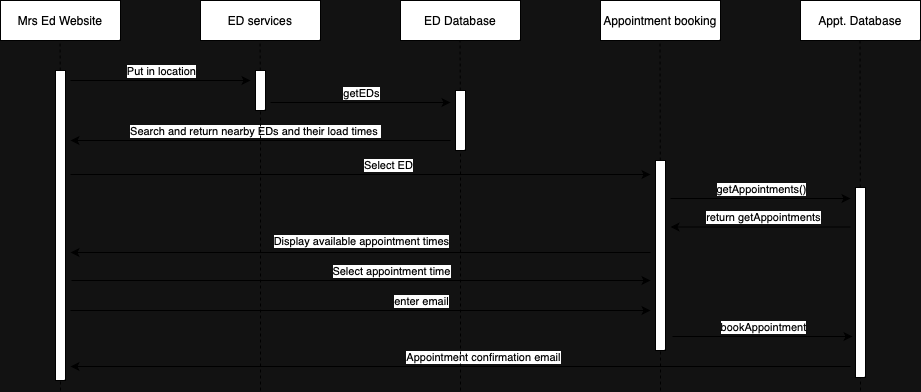

The diagram above was exported from draw.io. Its source (the exported page's mxGraphModel, read from the mxfile embedded in the PNG):
<mxGraphModel dx="954" dy="622" grid="1" gridSize="10" guides="1" tooltips="1" connect="1" arrows="1" fold="1" page="1" pageScale="1" pageWidth="3300" pageHeight="4681" math="0" shadow="0">
  <root>
    <mxCell id="0" />
    <mxCell id="1" parent="0" />
    <mxCell id="UEnFwT-YTDFrtrivDMLh-7" value="" style="endArrow=none;dashed=1;html=1;rounded=0;" parent="1" edge="1">
      <mxGeometry width="50" height="50" relative="1" as="geometry">
        <mxPoint x="370" y="180" as="sourcePoint" />
        <mxPoint x="369.5" y="120" as="targetPoint" />
      </mxGeometry>
    </mxCell>
    <mxCell id="UEnFwT-YTDFrtrivDMLh-8" value="" style="endArrow=classic;html=1;rounded=0;" parent="1" edge="1">
      <mxGeometry width="50" height="50" relative="1" as="geometry">
        <mxPoint x="380" y="160" as="sourcePoint" />
        <mxPoint x="560" y="160" as="targetPoint" />
      </mxGeometry>
    </mxCell>
    <mxCell id="UEnFwT-YTDFrtrivDMLh-9" value="Put in location" style="edgeLabel;html=1;align=center;verticalAlign=middle;resizable=0;points=[];" parent="UEnFwT-YTDFrtrivDMLh-8" connectable="0" vertex="1">
      <mxGeometry x="0.1333" y="-3" relative="1" as="geometry">
        <mxPoint x="-12" y="-13" as="offset" />
      </mxGeometry>
    </mxCell>
    <mxCell id="UEnFwT-YTDFrtrivDMLh-16" value="ED services" style="rounded=0;whiteSpace=wrap;html=1;" parent="1" vertex="1">
      <mxGeometry x="510" y="80" width="120" height="40" as="geometry" />
    </mxCell>
    <mxCell id="UEnFwT-YTDFrtrivDMLh-17" value="Appointment booking" style="rounded=0;whiteSpace=wrap;html=1;" parent="1" vertex="1">
      <mxGeometry x="910" y="80" width="120" height="40" as="geometry" />
    </mxCell>
    <mxCell id="UEnFwT-YTDFrtrivDMLh-21" value="" style="endArrow=none;dashed=1;html=1;rounded=0;" parent="1" edge="1" source="ZBPDASoqCNoyqXFtLSwn-64">
      <mxGeometry width="50" height="50" relative="1" as="geometry">
        <mxPoint x="570" y="440" as="sourcePoint" />
        <mxPoint x="569.5" y="120" as="targetPoint" />
      </mxGeometry>
    </mxCell>
    <mxCell id="UEnFwT-YTDFrtrivDMLh-22" value="" style="endArrow=none;dashed=1;html=1;rounded=0;" parent="1" edge="1" source="ZBPDASoqCNoyqXFtLSwn-66">
      <mxGeometry width="50" height="50" relative="1" as="geometry">
        <mxPoint x="770" y="440" as="sourcePoint" />
        <mxPoint x="769.5" y="120" as="targetPoint" />
      </mxGeometry>
    </mxCell>
    <mxCell id="UEnFwT-YTDFrtrivDMLh-27" value="" style="endArrow=classic;html=1;rounded=0;" parent="1" edge="1">
      <mxGeometry width="50" height="50" relative="1" as="geometry">
        <mxPoint x="381" y="360" as="sourcePoint" />
        <mxPoint x="960" y="360" as="targetPoint" />
      </mxGeometry>
    </mxCell>
    <mxCell id="ZBPDASoqCNoyqXFtLSwn-45" value="Select appointment time" style="edgeLabel;html=1;align=center;verticalAlign=middle;resizable=0;points=[];" vertex="1" connectable="0" parent="UEnFwT-YTDFrtrivDMLh-27">
      <mxGeometry x="0.2333" relative="1" as="geometry">
        <mxPoint x="-38" y="-10" as="offset" />
      </mxGeometry>
    </mxCell>
    <mxCell id="UEnFwT-YTDFrtrivDMLh-29" value="" style="endArrow=classic;html=1;rounded=0;" parent="1" edge="1">
      <mxGeometry width="50" height="50" relative="1" as="geometry">
        <mxPoint x="960" y="332" as="sourcePoint" />
        <mxPoint x="380" y="332" as="targetPoint" />
      </mxGeometry>
    </mxCell>
    <mxCell id="ZBPDASoqCNoyqXFtLSwn-18" value="Display available appointment times" style="edgeLabel;html=1;align=center;verticalAlign=middle;resizable=0;points=[];" vertex="1" connectable="0" parent="UEnFwT-YTDFrtrivDMLh-29">
      <mxGeometry x="-0.0421" relative="1" as="geometry">
        <mxPoint x="-12" y="-12" as="offset" />
      </mxGeometry>
    </mxCell>
    <mxCell id="ZBPDASoqCNoyqXFtLSwn-1" value="" style="endArrow=classic;html=1;rounded=0;" edge="1" parent="1">
      <mxGeometry width="50" height="50" relative="1" as="geometry">
        <mxPoint x="760" y="220" as="sourcePoint" />
        <mxPoint x="380" y="220" as="targetPoint" />
      </mxGeometry>
    </mxCell>
    <mxCell id="ZBPDASoqCNoyqXFtLSwn-2" value="Search and return nearby EDs and their load times&amp;nbsp;" style="edgeLabel;html=1;align=center;verticalAlign=middle;resizable=0;points=[];" connectable="0" vertex="1" parent="ZBPDASoqCNoyqXFtLSwn-1">
      <mxGeometry x="0.0333" y="-3" relative="1" as="geometry">
        <mxPoint y="-7" as="offset" />
      </mxGeometry>
    </mxCell>
    <mxCell id="ZBPDASoqCNoyqXFtLSwn-5" value="" style="endArrow=classic;html=1;rounded=0;exitX=1.5;exitY=0.36;exitDx=0;exitDy=0;exitPerimeter=0;" edge="1" parent="1">
      <mxGeometry width="50" height="50" relative="1" as="geometry">
        <mxPoint x="380" y="254" as="sourcePoint" />
        <mxPoint x="960" y="254" as="targetPoint" />
      </mxGeometry>
    </mxCell>
    <mxCell id="ZBPDASoqCNoyqXFtLSwn-6" value="Select ED" style="edgeLabel;html=1;align=center;verticalAlign=middle;resizable=0;points=[];" connectable="0" vertex="1" parent="ZBPDASoqCNoyqXFtLSwn-5">
      <mxGeometry x="0.1333" y="-3" relative="1" as="geometry">
        <mxPoint x="-12" y="-13" as="offset" />
      </mxGeometry>
    </mxCell>
    <mxCell id="ZBPDASoqCNoyqXFtLSwn-10" value="" style="endArrow=classic;html=1;rounded=0;" edge="1" parent="1">
      <mxGeometry width="50" height="50" relative="1" as="geometry">
        <mxPoint x="380" y="390" as="sourcePoint" />
        <mxPoint x="960" y="390" as="targetPoint" />
      </mxGeometry>
    </mxCell>
    <mxCell id="ZBPDASoqCNoyqXFtLSwn-11" value="enter email" style="edgeLabel;html=1;align=center;verticalAlign=middle;resizable=0;points=[];" connectable="0" vertex="1" parent="ZBPDASoqCNoyqXFtLSwn-10">
      <mxGeometry x="0.1333" y="-3" relative="1" as="geometry">
        <mxPoint x="21" y="-13" as="offset" />
      </mxGeometry>
    </mxCell>
    <mxCell id="ZBPDASoqCNoyqXFtLSwn-13" value="ED Database" style="rounded=0;whiteSpace=wrap;html=1;" vertex="1" parent="1">
      <mxGeometry x="710" y="80" width="120" height="40" as="geometry" />
    </mxCell>
    <mxCell id="ZBPDASoqCNoyqXFtLSwn-14" value="" style="endArrow=none;dashed=1;html=1;rounded=0;" edge="1" parent="1" source="ZBPDASoqCNoyqXFtLSwn-68">
      <mxGeometry width="50" height="50" relative="1" as="geometry">
        <mxPoint x="970" y="470" as="sourcePoint" />
        <mxPoint x="969.5" y="120" as="targetPoint" />
      </mxGeometry>
    </mxCell>
    <mxCell id="ZBPDASoqCNoyqXFtLSwn-21" value="" style="endArrow=none;dashed=1;html=1;rounded=0;" edge="1" parent="1" source="ZBPDASoqCNoyqXFtLSwn-62">
      <mxGeometry width="50" height="50" relative="1" as="geometry">
        <mxPoint x="370" y="440" as="sourcePoint" />
        <mxPoint x="370" y="180" as="targetPoint" />
      </mxGeometry>
    </mxCell>
    <mxCell id="ZBPDASoqCNoyqXFtLSwn-32" value="Mrs Ed Website" style="rounded=0;whiteSpace=wrap;html=1;" vertex="1" parent="1">
      <mxGeometry x="310" y="80" width="120" height="40" as="geometry" />
    </mxCell>
    <mxCell id="ZBPDASoqCNoyqXFtLSwn-42" value="Appt. Database" style="rounded=0;whiteSpace=wrap;html=1;" vertex="1" parent="1">
      <mxGeometry x="1110" y="80" width="120" height="40" as="geometry" />
    </mxCell>
    <mxCell id="ZBPDASoqCNoyqXFtLSwn-43" value="" style="endArrow=none;dashed=1;html=1;rounded=0;" edge="1" parent="1" source="ZBPDASoqCNoyqXFtLSwn-70">
      <mxGeometry width="50" height="50" relative="1" as="geometry">
        <mxPoint x="1170" y="470" as="sourcePoint" />
        <mxPoint x="1169.5" y="120" as="targetPoint" />
      </mxGeometry>
    </mxCell>
    <mxCell id="ZBPDASoqCNoyqXFtLSwn-46" value="" style="endArrow=classic;html=1;rounded=0;" edge="1" parent="1">
      <mxGeometry width="50" height="50" relative="1" as="geometry">
        <mxPoint x="580" y="182" as="sourcePoint" />
        <mxPoint x="760" y="182" as="targetPoint" />
      </mxGeometry>
    </mxCell>
    <mxCell id="ZBPDASoqCNoyqXFtLSwn-47" value="getEDs" style="edgeLabel;html=1;align=center;verticalAlign=middle;resizable=0;points=[];" connectable="0" vertex="1" parent="ZBPDASoqCNoyqXFtLSwn-46">
      <mxGeometry x="0.1333" y="-3" relative="1" as="geometry">
        <mxPoint x="-12" y="-13" as="offset" />
      </mxGeometry>
    </mxCell>
    <mxCell id="ZBPDASoqCNoyqXFtLSwn-52" value="" style="endArrow=classic;html=1;rounded=0;" edge="1" parent="1">
      <mxGeometry width="50" height="50" relative="1" as="geometry">
        <mxPoint x="980" y="278" as="sourcePoint" />
        <mxPoint x="1160" y="278" as="targetPoint" />
      </mxGeometry>
    </mxCell>
    <mxCell id="ZBPDASoqCNoyqXFtLSwn-53" value="getAppointments()" style="edgeLabel;html=1;align=center;verticalAlign=middle;resizable=0;points=[];" vertex="1" connectable="0" parent="ZBPDASoqCNoyqXFtLSwn-52">
      <mxGeometry x="0.2333" relative="1" as="geometry">
        <mxPoint x="-21" y="-10" as="offset" />
      </mxGeometry>
    </mxCell>
    <mxCell id="ZBPDASoqCNoyqXFtLSwn-54" value="" style="endArrow=classic;html=1;rounded=0;" edge="1" parent="1">
      <mxGeometry width="50" height="50" relative="1" as="geometry">
        <mxPoint x="1160" y="306.5" as="sourcePoint" />
        <mxPoint x="980" y="306.5" as="targetPoint" />
      </mxGeometry>
    </mxCell>
    <mxCell id="ZBPDASoqCNoyqXFtLSwn-55" value="return getAppointments" style="edgeLabel;html=1;align=center;verticalAlign=middle;resizable=0;points=[];" vertex="1" connectable="0" parent="ZBPDASoqCNoyqXFtLSwn-54">
      <mxGeometry x="0.2333" relative="1" as="geometry">
        <mxPoint x="23" y="-10" as="offset" />
      </mxGeometry>
    </mxCell>
    <mxCell id="ZBPDASoqCNoyqXFtLSwn-56" value="" style="endArrow=classic;html=1;rounded=0;" edge="1" parent="1">
      <mxGeometry width="50" height="50" relative="1" as="geometry">
        <mxPoint x="982" y="416" as="sourcePoint" />
        <mxPoint x="1162" y="416" as="targetPoint" />
      </mxGeometry>
    </mxCell>
    <mxCell id="ZBPDASoqCNoyqXFtLSwn-57" value="bookAppointment" style="edgeLabel;html=1;align=center;verticalAlign=middle;resizable=0;points=[];" vertex="1" connectable="0" parent="ZBPDASoqCNoyqXFtLSwn-56">
      <mxGeometry x="0.2333" relative="1" as="geometry">
        <mxPoint x="-21" y="-10" as="offset" />
      </mxGeometry>
    </mxCell>
    <mxCell id="ZBPDASoqCNoyqXFtLSwn-59" value="" style="endArrow=classic;html=1;rounded=0;" edge="1" parent="1">
      <mxGeometry width="50" height="50" relative="1" as="geometry">
        <mxPoint x="1160" y="446" as="sourcePoint" />
        <mxPoint x="380" y="446" as="targetPoint" />
      </mxGeometry>
    </mxCell>
    <mxCell id="ZBPDASoqCNoyqXFtLSwn-60" value="Appointment confirmation email" style="edgeLabel;html=1;align=center;verticalAlign=middle;resizable=0;points=[];" vertex="1" connectable="0" parent="ZBPDASoqCNoyqXFtLSwn-59">
      <mxGeometry x="0.2333" relative="1" as="geometry">
        <mxPoint x="113" y="-10" as="offset" />
      </mxGeometry>
    </mxCell>
    <mxCell id="ZBPDASoqCNoyqXFtLSwn-63" value="" style="endArrow=none;dashed=1;html=1;rounded=0;" edge="1" parent="1" target="ZBPDASoqCNoyqXFtLSwn-62">
      <mxGeometry width="50" height="50" relative="1" as="geometry">
        <mxPoint x="370" y="470" as="sourcePoint" />
        <mxPoint x="370" y="180" as="targetPoint" />
      </mxGeometry>
    </mxCell>
    <mxCell id="ZBPDASoqCNoyqXFtLSwn-62" value="" style="rounded=0;whiteSpace=wrap;html=1;" vertex="1" parent="1">
      <mxGeometry x="365" y="150" width="10" height="310" as="geometry" />
    </mxCell>
    <mxCell id="ZBPDASoqCNoyqXFtLSwn-65" value="" style="endArrow=none;dashed=1;html=1;rounded=0;" edge="1" parent="1" target="ZBPDASoqCNoyqXFtLSwn-64">
      <mxGeometry width="50" height="50" relative="1" as="geometry">
        <mxPoint x="570" y="470" as="sourcePoint" />
        <mxPoint x="569.5" y="120" as="targetPoint" />
      </mxGeometry>
    </mxCell>
    <mxCell id="ZBPDASoqCNoyqXFtLSwn-64" value="" style="rounded=0;whiteSpace=wrap;html=1;" vertex="1" parent="1">
      <mxGeometry x="565" y="150" width="10" height="40" as="geometry" />
    </mxCell>
    <mxCell id="ZBPDASoqCNoyqXFtLSwn-67" value="" style="endArrow=none;dashed=1;html=1;rounded=0;" edge="1" parent="1" target="ZBPDASoqCNoyqXFtLSwn-66">
      <mxGeometry width="50" height="50" relative="1" as="geometry">
        <mxPoint x="770" y="470" as="sourcePoint" />
        <mxPoint x="769.5" y="120" as="targetPoint" />
      </mxGeometry>
    </mxCell>
    <mxCell id="ZBPDASoqCNoyqXFtLSwn-66" value="" style="rounded=0;whiteSpace=wrap;html=1;" vertex="1" parent="1">
      <mxGeometry x="765" y="170" width="10" height="60" as="geometry" />
    </mxCell>
    <mxCell id="ZBPDASoqCNoyqXFtLSwn-69" value="" style="endArrow=none;dashed=1;html=1;rounded=0;" edge="1" parent="1" target="ZBPDASoqCNoyqXFtLSwn-68">
      <mxGeometry width="50" height="50" relative="1" as="geometry">
        <mxPoint x="970" y="470" as="sourcePoint" />
        <mxPoint x="969.5" y="120" as="targetPoint" />
      </mxGeometry>
    </mxCell>
    <mxCell id="ZBPDASoqCNoyqXFtLSwn-68" value="" style="rounded=0;whiteSpace=wrap;html=1;" vertex="1" parent="1">
      <mxGeometry x="965" y="240" width="10" height="190" as="geometry" />
    </mxCell>
    <mxCell id="ZBPDASoqCNoyqXFtLSwn-72" value="" style="endArrow=none;dashed=1;html=1;rounded=0;" edge="1" parent="1" target="ZBPDASoqCNoyqXFtLSwn-70">
      <mxGeometry width="50" height="50" relative="1" as="geometry">
        <mxPoint x="1170" y="470" as="sourcePoint" />
        <mxPoint x="1169.5" y="120" as="targetPoint" />
      </mxGeometry>
    </mxCell>
    <mxCell id="ZBPDASoqCNoyqXFtLSwn-70" value="" style="rounded=0;whiteSpace=wrap;html=1;" vertex="1" parent="1">
      <mxGeometry x="1165" y="267" width="10" height="190" as="geometry" />
    </mxCell>
  </root>
</mxGraphModel>